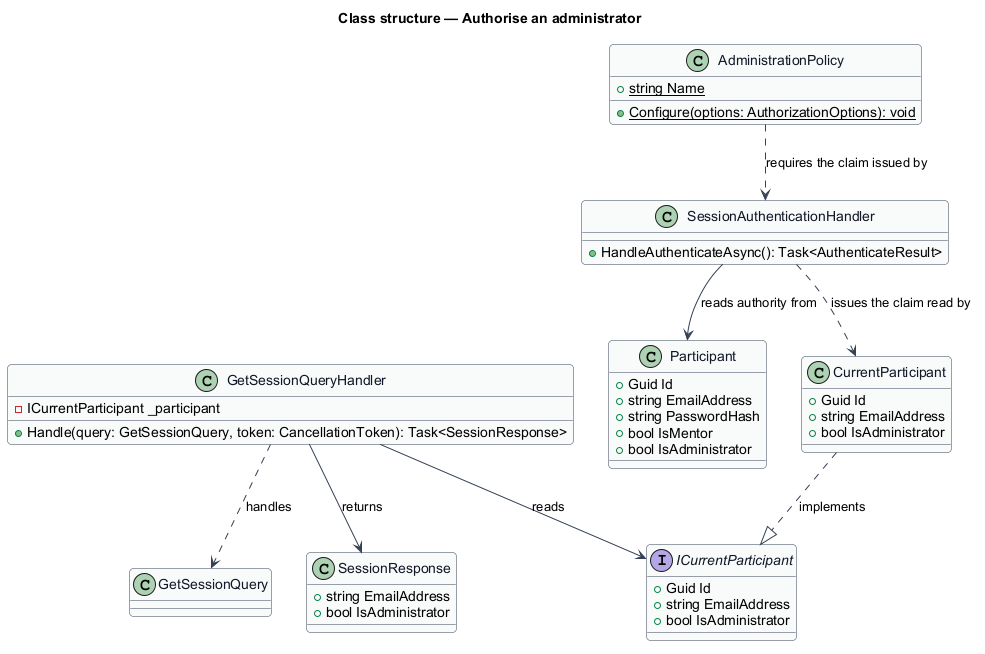

The diagram above was rendered by PlantUML. Its source (embedded in the PNG):
@startuml
skinparam backgroundColor #FFFFFF
skinparam shadowing false
skinparam roundcorner 8
skinparam defaultFontName Arial
skinparam ArrowColor #344054
skinparam class {
  BorderColor #344054
  FontColor #101828
  BackgroundColor #F9FAFB
}
title Class structure — Authorise an administrator

class Participant {
  +Guid Id
  +string EmailAddress
  +string PasswordHash
  +bool IsMentor
  +bool IsAdministrator
}

interface ICurrentParticipant {
  +Guid Id
  +string EmailAddress
  +bool IsAdministrator
}

class CurrentParticipant {
  +Guid Id
  +string EmailAddress
  +bool IsAdministrator
}

class SessionAuthenticationHandler {
  +HandleAuthenticateAsync(): Task<AuthenticateResult>
}

class AdministrationPolicy {
  +{static} string Name
  +{static} Configure(options: AuthorizationOptions): void
}

class GetSessionQuery {
}

class GetSessionQueryHandler {
  -ICurrentParticipant _participant
  +Handle(query: GetSessionQuery, token: CancellationToken): Task<SessionResponse>
}

class SessionResponse {
  +string EmailAddress
  +bool IsAdministrator
}

CurrentParticipant ..|> ICurrentParticipant : implements
SessionAuthenticationHandler --> Participant : reads authority from
SessionAuthenticationHandler ..> CurrentParticipant : issues the claim read by
AdministrationPolicy ..> SessionAuthenticationHandler : requires the claim issued by
GetSessionQueryHandler ..> GetSessionQuery : handles
GetSessionQueryHandler --> ICurrentParticipant : reads
GetSessionQueryHandler --> SessionResponse : returns
@enduml